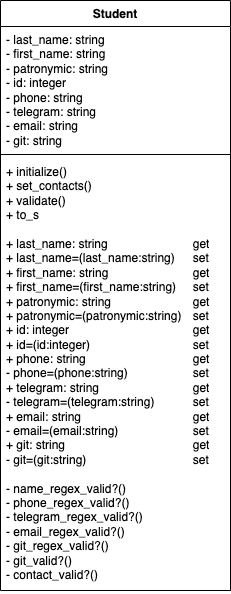

The diagram above was exported from draw.io. Its source (the exported page's mxGraphModel, read from the mxfile embedded in the PNG):
<mxGraphModel dx="893" dy="674" grid="1" gridSize="10" guides="1" tooltips="1" connect="1" arrows="1" fold="1" page="1" pageScale="1" pageWidth="827" pageHeight="1169" math="0" shadow="0">
  <root>
    <mxCell id="0" />
    <mxCell id="1" parent="0" />
    <mxCell id="dS0mQfzU0iEoD3hgZd8b-1" value="Student" style="swimlane;fontStyle=1;align=center;verticalAlign=top;childLayout=stackLayout;horizontal=1;startSize=26;horizontalStack=0;resizeParent=1;resizeParentMax=0;resizeLast=0;collapsible=1;marginBottom=0;whiteSpace=wrap;html=1;" parent="1" vertex="1">
      <mxGeometry x="330" y="60" width="230" height="590" as="geometry">
        <mxRectangle x="330" y="60" width="80" height="30" as="alternateBounds" />
      </mxGeometry>
    </mxCell>
    <mxCell id="dS0mQfzU0iEoD3hgZd8b-2" value="- last_name: string&lt;div&gt;- first_name&lt;span style=&quot;background-color: initial;&quot;&gt;: string&lt;/span&gt;&lt;/div&gt;&lt;div&gt;- patronymic&lt;span style=&quot;background-color: initial;&quot;&gt;: string&lt;/span&gt;&lt;/div&gt;&lt;div&gt;- id: integer&lt;/div&gt;&lt;div&gt;- phone&lt;span style=&quot;background-color: initial;&quot;&gt;: string&lt;/span&gt;&lt;/div&gt;&lt;div&gt;- telegram&lt;span style=&quot;background-color: initial;&quot;&gt;: string&lt;/span&gt;&lt;/div&gt;&lt;div&gt;- email&lt;span style=&quot;background-color: initial;&quot;&gt;: string&lt;/span&gt;&lt;/div&gt;&lt;div&gt;- git&lt;span style=&quot;background-color: initial;&quot;&gt;: string&lt;/span&gt;&lt;/div&gt;" style="text;strokeColor=none;fillColor=none;align=left;verticalAlign=top;spacingLeft=4;spacingRight=4;overflow=hidden;rotatable=0;points=[[0,0.5],[1,0.5]];portConstraint=eastwest;whiteSpace=wrap;html=1;" parent="dS0mQfzU0iEoD3hgZd8b-1" vertex="1">
      <mxGeometry y="26" width="230" height="124" as="geometry" />
    </mxCell>
    <mxCell id="dS0mQfzU0iEoD3hgZd8b-3" value="" style="line;strokeWidth=1;fillColor=none;align=left;verticalAlign=middle;spacingTop=-1;spacingLeft=3;spacingRight=3;rotatable=0;labelPosition=right;points=[];portConstraint=eastwest;strokeColor=inherit;" parent="dS0mQfzU0iEoD3hgZd8b-1" vertex="1">
      <mxGeometry y="150" width="230" height="8" as="geometry" />
    </mxCell>
    <mxCell id="dS0mQfzU0iEoD3hgZd8b-4" value="+ initialize()&lt;div&gt;+ set_contacts()&lt;/div&gt;&lt;div&gt;+&amp;nbsp;&lt;span style=&quot;background-color: initial;&quot;&gt;validate()&lt;/span&gt;&lt;/div&gt;&lt;div&gt;+ to_s&lt;/div&gt;&lt;div&gt;&lt;br&gt;&lt;/div&gt;&lt;div style=&quot;&quot;&gt;+ last_name: string&lt;span style=&quot;white-space: pre;&quot;&gt;&#09;&lt;/span&gt;&lt;span style=&quot;white-space: pre;&quot;&gt;&#09;&lt;span style=&quot;white-space: pre;&quot;&gt;&#09;&lt;/span&gt;&lt;span style=&quot;white-space: pre;&quot;&gt;&#09;&lt;/span&gt;&lt;/span&gt;get&lt;/div&gt;&lt;div&gt;+ last_name=(last_name:string)&lt;span style=&quot;white-space: pre;&quot;&gt;&#09;&lt;/span&gt;set&lt;/div&gt;&lt;div&gt;+ first_name: string&lt;span style=&quot;white-space: pre;&quot;&gt;&#09;&lt;/span&gt;&lt;span style=&quot;white-space: pre;&quot;&gt;&#09;&lt;/span&gt;&lt;span style=&quot;white-space: pre;&quot;&gt;&#09;&lt;/span&gt;&lt;span style=&quot;white-space: pre;&quot;&gt;&#09;&lt;/span&gt;get&lt;/div&gt;&lt;div&gt;+ first_name=(first_name:string)&lt;span style=&quot;white-space: pre;&quot;&gt;&#09;&lt;/span&gt;set&lt;/div&gt;&lt;div&gt;+ patronymic: string&lt;span style=&quot;white-space: pre;&quot;&gt;&#09;&lt;/span&gt;&lt;span style=&quot;white-space: pre;&quot;&gt;&#09;&lt;/span&gt;&lt;span style=&quot;white-space: pre;&quot;&gt;&#09;&lt;/span&gt;get&lt;/div&gt;&lt;div&gt;+ patronymic=(patronymic:string)&lt;span style=&quot;white-space: pre;&quot;&gt;&#09;&lt;/span&gt;set&lt;/div&gt;&lt;div&gt;+ id: integer&lt;span style=&quot;white-space: pre;&quot;&gt;&#09;&lt;/span&gt;&lt;span style=&quot;white-space: pre;&quot;&gt;&#09;&lt;/span&gt;&lt;span style=&quot;white-space: pre;&quot;&gt;&#09;&lt;/span&gt;&lt;span style=&quot;white-space: pre;&quot;&gt;&#09;&lt;/span&gt;&lt;span style=&quot;white-space: pre;&quot;&gt;&#09;&lt;/span&gt;get&lt;/div&gt;&lt;div&gt;+ id=(id:integer)&lt;span style=&quot;white-space: pre;&quot;&gt;&#09;&lt;/span&gt;&lt;span style=&quot;white-space: pre;&quot;&gt;&#09;&lt;/span&gt;&lt;span style=&quot;white-space: pre;&quot;&gt;&#09;&lt;/span&gt;&lt;span style=&quot;white-space: pre;&quot;&gt;&#09;&lt;/span&gt;set&lt;/div&gt;&lt;div&gt;+ phone: string&lt;span style=&quot;white-space: pre;&quot;&gt;&#09;&lt;/span&gt;&lt;span style=&quot;white-space: pre;&quot;&gt;&#09;&lt;/span&gt;&lt;span style=&quot;white-space: pre;&quot;&gt;&#09;&lt;/span&gt;&lt;span style=&quot;white-space: pre;&quot;&gt;&#09;&lt;/span&gt;get&lt;/div&gt;&lt;div&gt;- phone=(phone:string)&lt;span style=&quot;white-space: pre;&quot;&gt;&#09;&lt;/span&gt;&lt;span style=&quot;white-space: pre;&quot;&gt;&#09;&lt;/span&gt;&lt;span style=&quot;white-space: pre;&quot;&gt;&#09;&lt;/span&gt;set&lt;/div&gt;&lt;div&gt;+ telegram: string&lt;span style=&quot;white-space: pre;&quot;&gt;&#09;&lt;/span&gt;&lt;span style=&quot;white-space: pre;&quot;&gt;&#09;&lt;/span&gt;&lt;span style=&quot;white-space: pre;&quot;&gt;&#09;&lt;/span&gt;&lt;span style=&quot;white-space: pre;&quot;&gt;&#09;&lt;/span&gt;get&lt;/div&gt;&lt;div&gt;- telegram=(telegram:string)&lt;span style=&quot;white-space: pre;&quot;&gt;&#09;&lt;/span&gt;&lt;span style=&quot;white-space: pre;&quot;&gt;&#09;&lt;/span&gt;set&lt;/div&gt;&lt;div&gt;+ email: string&lt;span style=&quot;white-space: pre;&quot;&gt;&#09;&lt;/span&gt;&lt;span style=&quot;white-space: pre;&quot;&gt;&#09;&lt;/span&gt;&lt;span style=&quot;white-space: pre;&quot;&gt;&#09;&lt;/span&gt;&lt;span style=&quot;white-space: pre;&quot;&gt;&#09;&lt;/span&gt;&lt;span style=&quot;white-space: pre;&quot;&gt;&#09;&lt;/span&gt;get&lt;/div&gt;&lt;div&gt;- email=(email:string)&lt;span style=&quot;white-space: pre;&quot;&gt;&#09;&lt;/span&gt;&lt;span style=&quot;white-space: pre;&quot;&gt;&#09;&lt;/span&gt;&lt;span style=&quot;white-space: pre;&quot;&gt;&#09;&lt;/span&gt;set&lt;/div&gt;&lt;div&gt;+ git: string&lt;span style=&quot;white-space: pre;&quot;&gt;&#09;&lt;/span&gt;&lt;span style=&quot;white-space: pre;&quot;&gt;&#09;&lt;/span&gt;&lt;span style=&quot;white-space: pre;&quot;&gt;&#09;&lt;/span&gt;&lt;span style=&quot;white-space: pre;&quot;&gt;&#09;&lt;/span&gt;&lt;span style=&quot;white-space: pre;&quot;&gt;&#09;&lt;/span&gt;get&lt;/div&gt;&lt;div&gt;- git=(git:string)&lt;span style=&quot;white-space: pre;&quot;&gt;&#09;&lt;/span&gt;&lt;span style=&quot;white-space: pre;&quot;&gt;&#09;&lt;/span&gt;&lt;span style=&quot;white-space: pre;&quot;&gt;&#09;&lt;/span&gt;&lt;span style=&quot;white-space: pre;&quot;&gt;&#09;&lt;/span&gt;set&lt;/div&gt;&lt;div&gt;&lt;br&gt;&lt;/div&gt;&lt;div&gt;- name_regex_valid?()&lt;/div&gt;&lt;div&gt;-&amp;nbsp;phone_regex_valid?()&lt;/div&gt;&lt;div&gt;&lt;div&gt;- telegram_regex_valid?()&lt;/div&gt;&lt;div&gt;-&amp;nbsp;email_regex_valid?()&lt;/div&gt;&lt;/div&gt;&lt;div&gt;-&amp;nbsp;git_regex_valid?()&lt;br&gt;&lt;/div&gt;&lt;div&gt;- git_valid?()&lt;/div&gt;&lt;div&gt;- contact_valid?()&lt;/div&gt;" style="text;strokeColor=none;fillColor=none;align=left;verticalAlign=top;spacingLeft=4;spacingRight=4;overflow=hidden;rotatable=0;points=[[0,0.5],[1,0.5]];portConstraint=eastwest;whiteSpace=wrap;html=1;" parent="dS0mQfzU0iEoD3hgZd8b-1" vertex="1">
      <mxGeometry y="158" width="230" height="432" as="geometry" />
    </mxCell>
  </root>
</mxGraphModel>